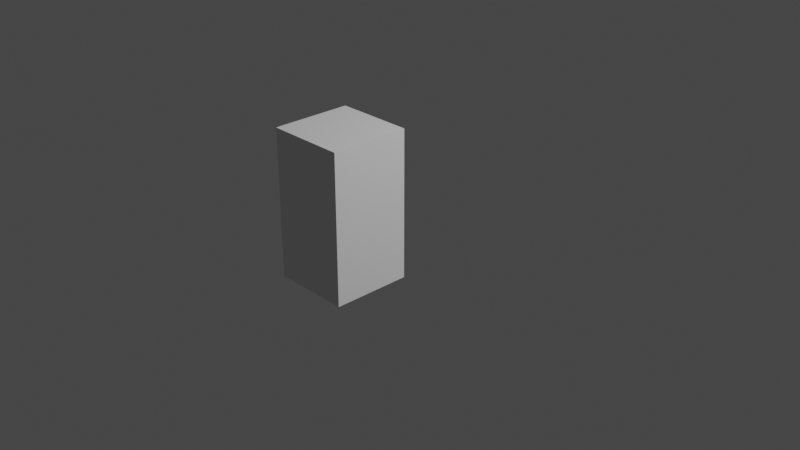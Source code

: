 # Source: parasyte_normal.blend  (saved by Blender 2.80.75; exported with 4.5.12 LTS)
import bpy
from mathutils import Matrix  # noqa: F401  (used for matrix-valued properties, if any)

bpy.ops.wm.read_factory_settings(use_empty=True)
scene = bpy.context.scene
scene.name = 'Scene'

# ---- collections
col_collection = bpy.data.collections.new('Collection'); scene.collection.children.link(col_collection)

# ---- world
world_world = bpy.data.worlds.new('World'); scene.world = world_world
world_world.use_nodes = True; world_world.node_tree.nodes.clear()
_N = world_world.node_tree.nodes; _L = world_world.node_tree.links
n0 = _N.new('ShaderNodeOutputWorld'); n0.name = 'World Output'; n0.location = (300, 300)
n1 = _N.new('ShaderNodeBackground'); n1.name = 'Background'; n1.location = (10, 300)
n1.inputs[0].default_value = (0.05088, 0.05088, 0.05088, 1.0)
_L.new(n1.outputs[0], n0.inputs[0])
n0.is_active_output = True
world_world.color = (0.05088, 0.05088, 0.05088)
world_world.use_sun_shadow = False
world_world.sun_shadow_jitter_overblur = 0.0

# ---- cameras
cam_camera = bpy.data.cameras.new('Camera')
cam_camera.clip_end = 100.0
cam_camera.ortho_scale = 7.314

# ---- lights
light_light = bpy.data.lights.new('Light', 'POINT')
light_light.transmission_factor = 0.0
light_light.energy = 1000.0
light_light.shadow_soft_size = 0.1
light_light.shadow_maximum_resolution = 0.006
light_light.use_absolute_resolution = True

# ---- meshes
me_cube_004 = bpy.data.meshes.new('Cube.004')
me_cube_004.from_pydata([(0.5, -0.5, -0.5), (0.5, -0.5, 0.5), (0.5, 0.5, -0.5), (0.5, 0.5, 0.5), (0.0, 0.5, -0.5), (0.0, 0.5, 0.5), (0.0, -0.5, -0.5), (0.0, -0.5, 0.5)], [], [(4, 5, 3, 2), (2, 3, 1, 0), (4, 2, 0, 6), (3, 5, 7, 1), (0, 1, 7, 6)])
_uv = me_cube_004.uv_layers.new(name='UVMap')
_uv.uv.foreach_set('vector', [0.375, 0.375, 0.625, 0.375, 0.625, 0.5, 0.375, 0.5, 0.375, 0.5, 0.625, 0.5, 0.625, 0.75, 0.375, 0.75, 0.25, 0.5, 0.375, 0.5, 0.375, 0.75, 0.25, 0.75, 0.625, 0.5, 0.75, 0.5, 0.75, 0.75, 0.625, 0.75, 0.375, 0.75, 0.625, 0.75, 0.625, 0.875, 0.375, 0.875])
me_cube_004.use_remesh_preserve_volume = False
me_cube_004.use_remesh_preserve_attributes = False
me_cube_004.use_mirror_vertex_groups = False
me_cube_004.update()

# ---- objects
ob_light = bpy.data.objects.new('Light', light_light)
ob_camera = bpy.data.objects.new('Camera', cam_camera)
ob_cube = bpy.data.objects.new('Cube', me_cube_004)

# ---- transforms, parenting, visibility, modifiers, constraints
ob_light.location = (4.076, 2.415, 4.429)
ob_light.rotation_euler = (0.6503, 0.05522, 1.866)
ob_light.lock_rotations_4d = False
ob_light.empty_display_type = 'ARROWS'
ob_light.color = (0.0, 0.0, 0.0, 0.0)
ob_light.lineart.crease_threshold = 0.0
ob_camera.location = (4.694, -3.94, 2.906)
ob_camera.rotation_euler = (1.109, 0.0, 0.8149)
ob_camera.lock_rotations_4d = False
ob_camera.empty_display_type = 'ARROWS'
ob_camera.color = (0.0, 0.0, 0.0, 0.0)
ob_camera.display_type = 'WIRE'
ob_camera.lineart.crease_threshold = 0.0
ob_cube.location = (0.0, 0.0, 0.0)
ob_cube.scale = (0.531, 0.5386, 1.0)
ob_cube.lineart.crease_threshold = 0.0
_m = ob_cube.modifiers.new('Mirror', 'MIRROR')

# ---- collection membership
col_collection.objects.link(ob_light)
col_collection.objects.link(ob_camera)
col_collection.objects.link(ob_cube)

# ---- scene / render settings (as saved in the file)
scene.camera = ob_camera
scene.frame_start = 1; scene.frame_end = 250; scene.frame_set(0)
scene.render.engine = 'BLENDER_EEVEE_NEXT'
scene.cycles.use_denoising = False
scene.cycles.samples = 128
scene.cycles.sampling_pattern = 'TABULATED_SOBOL'
scene.cycles.use_adaptive_sampling = False
scene.cycles.use_light_tree = False
scene.view_settings.view_transform = 'Filmic'
bpy.context.view_layer.update()
